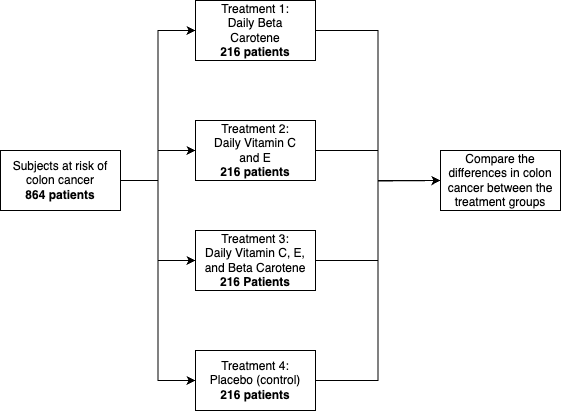

The diagram above was exported from draw.io. Its source (the exported page's mxGraphModel, read from the mxfile embedded in the PNG):
<mxGraphModel dx="934" dy="682" grid="1" gridSize="10" guides="1" tooltips="1" connect="1" arrows="1" fold="1" page="1" pageScale="1" pageWidth="850" pageHeight="1100" math="0" shadow="0">
  <root>
    <mxCell id="0" />
    <mxCell id="1" parent="0" />
    <mxCell id="6I0NcUZAaFqwEQUZ8LVK-25" style="edgeStyle=orthogonalEdgeStyle;rounded=0;orthogonalLoop=1;jettySize=auto;html=1;exitX=1;exitY=0.5;exitDx=0;exitDy=0;entryX=0;entryY=0.5;entryDx=0;entryDy=0;" edge="1" parent="1" source="6I0NcUZAaFqwEQUZ8LVK-1" target="6I0NcUZAaFqwEQUZ8LVK-9">
      <mxGeometry relative="1" as="geometry" />
    </mxCell>
    <mxCell id="6I0NcUZAaFqwEQUZ8LVK-26" style="edgeStyle=orthogonalEdgeStyle;rounded=0;orthogonalLoop=1;jettySize=auto;html=1;exitX=1;exitY=0.5;exitDx=0;exitDy=0;entryX=0;entryY=0.5;entryDx=0;entryDy=0;" edge="1" parent="1" source="6I0NcUZAaFqwEQUZ8LVK-1" target="6I0NcUZAaFqwEQUZ8LVK-10">
      <mxGeometry relative="1" as="geometry" />
    </mxCell>
    <mxCell id="6I0NcUZAaFqwEQUZ8LVK-27" style="edgeStyle=orthogonalEdgeStyle;rounded=0;orthogonalLoop=1;jettySize=auto;html=1;exitX=1;exitY=0.5;exitDx=0;exitDy=0;entryX=0;entryY=0.5;entryDx=0;entryDy=0;" edge="1" parent="1" source="6I0NcUZAaFqwEQUZ8LVK-1" target="6I0NcUZAaFqwEQUZ8LVK-11">
      <mxGeometry relative="1" as="geometry" />
    </mxCell>
    <mxCell id="6I0NcUZAaFqwEQUZ8LVK-29" style="edgeStyle=orthogonalEdgeStyle;rounded=0;orthogonalLoop=1;jettySize=auto;html=1;exitX=1;exitY=0.5;exitDx=0;exitDy=0;entryX=0;entryY=0.5;entryDx=0;entryDy=0;" edge="1" parent="1" source="6I0NcUZAaFqwEQUZ8LVK-1" target="6I0NcUZAaFqwEQUZ8LVK-12">
      <mxGeometry relative="1" as="geometry" />
    </mxCell>
    <mxCell id="6I0NcUZAaFqwEQUZ8LVK-1" value="Subjects at risk of colon cancer&lt;br&gt;&lt;b&gt;864 patients&lt;/b&gt;" style="rounded=0;whiteSpace=wrap;html=1;" vertex="1" parent="1">
      <mxGeometry x="170" y="300" width="120" height="60" as="geometry" />
    </mxCell>
    <mxCell id="6I0NcUZAaFqwEQUZ8LVK-21" style="edgeStyle=orthogonalEdgeStyle;rounded=0;orthogonalLoop=1;jettySize=auto;html=1;exitX=1;exitY=0.5;exitDx=0;exitDy=0;entryX=0;entryY=0.5;entryDx=0;entryDy=0;" edge="1" parent="1" source="6I0NcUZAaFqwEQUZ8LVK-9" target="6I0NcUZAaFqwEQUZ8LVK-20">
      <mxGeometry relative="1" as="geometry" />
    </mxCell>
    <mxCell id="6I0NcUZAaFqwEQUZ8LVK-9" value="Treatment 1:&lt;br&gt;Daily Beta &lt;br&gt;Carotene&lt;br&gt;&lt;b&gt;216 patients&lt;/b&gt;" style="rounded=0;whiteSpace=wrap;html=1;" vertex="1" parent="1">
      <mxGeometry x="365" y="150" width="120" height="60" as="geometry" />
    </mxCell>
    <mxCell id="6I0NcUZAaFqwEQUZ8LVK-22" style="edgeStyle=orthogonalEdgeStyle;rounded=0;orthogonalLoop=1;jettySize=auto;html=1;exitX=1;exitY=0.5;exitDx=0;exitDy=0;" edge="1" parent="1" source="6I0NcUZAaFqwEQUZ8LVK-10">
      <mxGeometry relative="1" as="geometry">
        <mxPoint x="610" y="330" as="targetPoint" />
      </mxGeometry>
    </mxCell>
    <mxCell id="6I0NcUZAaFqwEQUZ8LVK-10" value="Treatment 2:&lt;br&gt;Daily Vitamin C &lt;br&gt;and E&lt;br&gt;&lt;b&gt;216 patients&lt;/b&gt;" style="rounded=0;whiteSpace=wrap;html=1;" vertex="1" parent="1">
      <mxGeometry x="365" y="270" width="120" height="60" as="geometry" />
    </mxCell>
    <mxCell id="6I0NcUZAaFqwEQUZ8LVK-23" style="edgeStyle=orthogonalEdgeStyle;rounded=0;orthogonalLoop=1;jettySize=auto;html=1;exitX=1;exitY=0.5;exitDx=0;exitDy=0;entryX=0;entryY=0.5;entryDx=0;entryDy=0;" edge="1" parent="1" source="6I0NcUZAaFqwEQUZ8LVK-11" target="6I0NcUZAaFqwEQUZ8LVK-20">
      <mxGeometry relative="1" as="geometry" />
    </mxCell>
    <mxCell id="6I0NcUZAaFqwEQUZ8LVK-11" value="Treatment 3:&lt;br&gt;Daily Vitamin C, E, and Beta Carotene&lt;br&gt;&lt;b&gt;216 Patients&lt;/b&gt;" style="rounded=0;whiteSpace=wrap;html=1;" vertex="1" parent="1">
      <mxGeometry x="365" y="380" width="120" height="60" as="geometry" />
    </mxCell>
    <mxCell id="6I0NcUZAaFqwEQUZ8LVK-24" style="edgeStyle=orthogonalEdgeStyle;rounded=0;orthogonalLoop=1;jettySize=auto;html=1;exitX=1;exitY=0.5;exitDx=0;exitDy=0;entryX=0;entryY=0.5;entryDx=0;entryDy=0;" edge="1" parent="1" source="6I0NcUZAaFqwEQUZ8LVK-12" target="6I0NcUZAaFqwEQUZ8LVK-20">
      <mxGeometry relative="1" as="geometry" />
    </mxCell>
    <mxCell id="6I0NcUZAaFqwEQUZ8LVK-12" value="Treatment 4:&lt;br&gt;Placebo (control)&lt;br&gt;&lt;b&gt;216 patients&lt;/b&gt;" style="rounded=0;whiteSpace=wrap;html=1;" vertex="1" parent="1">
      <mxGeometry x="365" y="500" width="120" height="60" as="geometry" />
    </mxCell>
    <mxCell id="6I0NcUZAaFqwEQUZ8LVK-20" value="Compare the differences in colon cancer between the treatment groups" style="rounded=0;whiteSpace=wrap;html=1;" vertex="1" parent="1">
      <mxGeometry x="610" y="300" width="120" height="60" as="geometry" />
    </mxCell>
  </root>
</mxGraphModel>